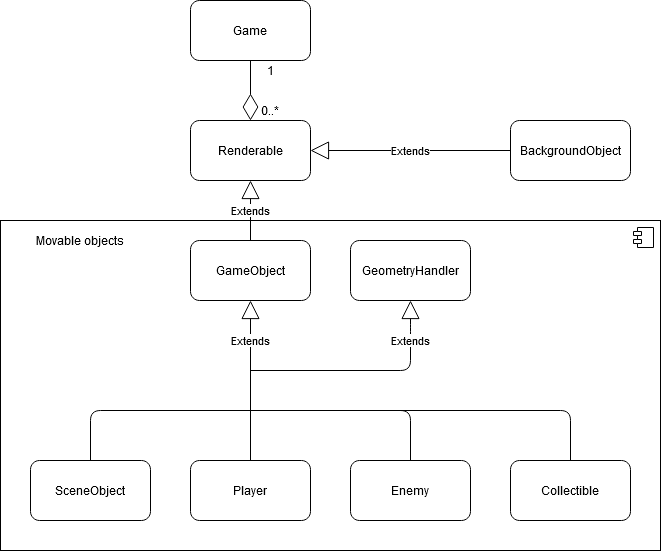

The diagram above was exported from draw.io. Its source (the exported page's mxGraphModel, read from the mxfile embedded in the PNG):
<mxGraphModel dx="1422" dy="769" grid="1" gridSize="10" guides="1" tooltips="1" connect="1" arrows="1" fold="1" page="1" pageScale="1" pageWidth="1100" pageHeight="850" background="#ffffff" math="0" shadow="0">
  <root>
    <mxCell id="0" />
    <mxCell id="1" parent="0" />
    <mxCell id="NHeXIKVf97_vyt0c0fn2-45" value="«Annotation»&lt;br&gt;&lt;b&gt;Component&lt;/b&gt;" style="html=1;dropTarget=0;labelPosition=left;verticalLabelPosition=top;align=right;verticalAlign=bottom;fontColor=none;noLabel=1;" parent="1" vertex="1">
      <mxGeometry x="270" y="330" width="660" height="330" as="geometry" />
    </mxCell>
    <mxCell id="NHeXIKVf97_vyt0c0fn2-46" value="" style="shape=component;jettyWidth=8;jettyHeight=4;" parent="NHeXIKVf97_vyt0c0fn2-45" vertex="1">
      <mxGeometry x="1" width="20" height="20" relative="1" as="geometry">
        <mxPoint x="-27" y="7" as="offset" />
      </mxGeometry>
    </mxCell>
    <mxCell id="NHeXIKVf97_vyt0c0fn2-17" value="Game" style="rounded=1;whiteSpace=wrap;html=1;" parent="1" vertex="1">
      <mxGeometry x="460" y="110" width="120" height="60" as="geometry" />
    </mxCell>
    <mxCell id="NHeXIKVf97_vyt0c0fn2-18" value="&lt;div&gt;Renderable&lt;/div&gt;" style="rounded=1;whiteSpace=wrap;html=1;" parent="1" vertex="1">
      <mxGeometry x="460" y="230" width="120" height="60" as="geometry" />
    </mxCell>
    <mxCell id="NHeXIKVf97_vyt0c0fn2-19" value="&lt;div&gt;BackgroundObject&lt;/div&gt;" style="rounded=1;whiteSpace=wrap;html=1;" parent="1" vertex="1">
      <mxGeometry x="780" y="230" width="120" height="60" as="geometry" />
    </mxCell>
    <mxCell id="NHeXIKVf97_vyt0c0fn2-20" value="GameObject" style="rounded=1;whiteSpace=wrap;html=1;" parent="1" vertex="1">
      <mxGeometry x="460" y="350" width="120" height="60" as="geometry" />
    </mxCell>
    <mxCell id="NHeXIKVf97_vyt0c0fn2-21" value="GeometryHandler" style="rounded=1;whiteSpace=wrap;html=1;" parent="1" vertex="1">
      <mxGeometry x="620" y="350" width="120" height="60" as="geometry" />
    </mxCell>
    <mxCell id="NHeXIKVf97_vyt0c0fn2-22" value="Player" style="rounded=1;whiteSpace=wrap;html=1;" parent="1" vertex="1">
      <mxGeometry x="460" y="570" width="120" height="60" as="geometry" />
    </mxCell>
    <mxCell id="NHeXIKVf97_vyt0c0fn2-23" value="SceneObject" style="rounded=1;whiteSpace=wrap;html=1;" parent="1" vertex="1">
      <mxGeometry x="300" y="570" width="120" height="60" as="geometry" />
    </mxCell>
    <mxCell id="NHeXIKVf97_vyt0c0fn2-24" value="Enemy" style="rounded=1;whiteSpace=wrap;html=1;" parent="1" vertex="1">
      <mxGeometry x="620" y="570" width="120" height="60" as="geometry" />
    </mxCell>
    <mxCell id="NHeXIKVf97_vyt0c0fn2-25" value="Collectible" style="rounded=1;whiteSpace=wrap;html=1;" parent="1" vertex="1">
      <mxGeometry x="780" y="570" width="120" height="60" as="geometry" />
    </mxCell>
    <mxCell id="NHeXIKVf97_vyt0c0fn2-26" value="" style="endArrow=diamondThin;endFill=0;endSize=24;html=1;exitX=0.5;exitY=1;exitDx=0;exitDy=0;entryX=0.5;entryY=0;entryDx=0;entryDy=0;" parent="1" source="NHeXIKVf97_vyt0c0fn2-17" target="NHeXIKVf97_vyt0c0fn2-18" edge="1">
      <mxGeometry width="160" relative="1" as="geometry">
        <mxPoint x="510" y="440" as="sourcePoint" />
        <mxPoint x="670" y="440" as="targetPoint" />
      </mxGeometry>
    </mxCell>
    <mxCell id="NHeXIKVf97_vyt0c0fn2-27" value="0..*" style="text;html=1;strokeColor=none;fillColor=none;align=center;verticalAlign=middle;whiteSpace=wrap;rounded=0;" parent="1" vertex="1">
      <mxGeometry x="520" y="210" width="40" height="20" as="geometry" />
    </mxCell>
    <mxCell id="NHeXIKVf97_vyt0c0fn2-28" value="1" style="text;html=1;strokeColor=none;fillColor=none;align=center;verticalAlign=middle;whiteSpace=wrap;rounded=0;" parent="1" vertex="1">
      <mxGeometry x="520" y="170" width="40" height="20" as="geometry" />
    </mxCell>
    <mxCell id="NHeXIKVf97_vyt0c0fn2-29" value="Extends" style="endArrow=block;endSize=16;endFill=0;html=1;entryX=1;entryY=0.5;entryDx=0;entryDy=0;exitX=0;exitY=0.5;exitDx=0;exitDy=0;" parent="1" source="NHeXIKVf97_vyt0c0fn2-19" target="NHeXIKVf97_vyt0c0fn2-18" edge="1">
      <mxGeometry width="160" relative="1" as="geometry">
        <mxPoint x="510" y="350" as="sourcePoint" />
        <mxPoint x="670" y="350" as="targetPoint" />
      </mxGeometry>
    </mxCell>
    <mxCell id="NHeXIKVf97_vyt0c0fn2-30" value="Extends" style="endArrow=block;endSize=16;endFill=0;html=1;entryX=0.5;entryY=1;entryDx=0;entryDy=0;exitX=0.5;exitY=0;exitDx=0;exitDy=0;" parent="1" source="NHeXIKVf97_vyt0c0fn2-20" target="NHeXIKVf97_vyt0c0fn2-18" edge="1">
      <mxGeometry width="160" relative="1" as="geometry">
        <mxPoint x="670" y="270" as="sourcePoint" />
        <mxPoint x="590" y="270" as="targetPoint" />
      </mxGeometry>
    </mxCell>
    <mxCell id="NHeXIKVf97_vyt0c0fn2-35" value="Extends" style="endArrow=block;endSize=16;endFill=0;html=1;entryX=0.5;entryY=1;entryDx=0;entryDy=0;exitX=0.5;exitY=0;exitDx=0;exitDy=0;" parent="1" source="NHeXIKVf97_vyt0c0fn2-22" target="NHeXIKVf97_vyt0c0fn2-20" edge="1">
      <mxGeometry x="0.5" width="160" relative="1" as="geometry">
        <mxPoint x="510" y="500" as="sourcePoint" />
        <mxPoint x="670" y="500" as="targetPoint" />
        <mxPoint as="offset" />
      </mxGeometry>
    </mxCell>
    <mxCell id="NHeXIKVf97_vyt0c0fn2-36" value="" style="endArrow=none;html=1;entryX=0.5;entryY=0;entryDx=0;entryDy=0;" parent="1" target="NHeXIKVf97_vyt0c0fn2-24" edge="1">
      <mxGeometry width="50" height="50" relative="1" as="geometry">
        <mxPoint x="520" y="520" as="sourcePoint" />
        <mxPoint x="610" y="480" as="targetPoint" />
        <Array as="points">
          <mxPoint x="680" y="520" />
        </Array>
      </mxGeometry>
    </mxCell>
    <mxCell id="NHeXIKVf97_vyt0c0fn2-37" value="" style="endArrow=none;html=1;entryX=0.5;entryY=0;entryDx=0;entryDy=0;" parent="1" target="NHeXIKVf97_vyt0c0fn2-25" edge="1">
      <mxGeometry width="50" height="50" relative="1" as="geometry">
        <mxPoint x="630" y="520" as="sourcePoint" />
        <mxPoint x="690" y="510" as="targetPoint" />
        <Array as="points">
          <mxPoint x="840" y="520" />
        </Array>
      </mxGeometry>
    </mxCell>
    <mxCell id="NHeXIKVf97_vyt0c0fn2-38" value="" style="endArrow=none;html=1;exitX=0.5;exitY=0;exitDx=0;exitDy=0;" parent="1" source="NHeXIKVf97_vyt0c0fn2-23" edge="1">
      <mxGeometry width="50" height="50" relative="1" as="geometry">
        <mxPoint x="360" y="500" as="sourcePoint" />
        <mxPoint x="520" y="520" as="targetPoint" />
        <Array as="points">
          <mxPoint x="360" y="520" />
        </Array>
      </mxGeometry>
    </mxCell>
    <mxCell id="NHeXIKVf97_vyt0c0fn2-39" value="Extends" style="endArrow=block;endSize=16;endFill=0;html=1;" parent="1" target="NHeXIKVf97_vyt0c0fn2-21" edge="1">
      <mxGeometry x="0.6522" width="160" relative="1" as="geometry">
        <mxPoint x="520" y="480" as="sourcePoint" />
        <mxPoint x="670" y="500" as="targetPoint" />
        <Array as="points">
          <mxPoint x="680" y="480" />
          <mxPoint x="680" y="440" />
        </Array>
        <mxPoint as="offset" />
      </mxGeometry>
    </mxCell>
    <mxCell id="NHeXIKVf97_vyt0c0fn2-50" value="Movable objects" style="text;html=1;strokeColor=none;fillColor=none;align=center;verticalAlign=middle;whiteSpace=wrap;rounded=0;fontColor=none;" parent="1" vertex="1">
      <mxGeometry x="290" y="340" width="120" height="20" as="geometry" />
    </mxCell>
  </root>
</mxGraphModel>